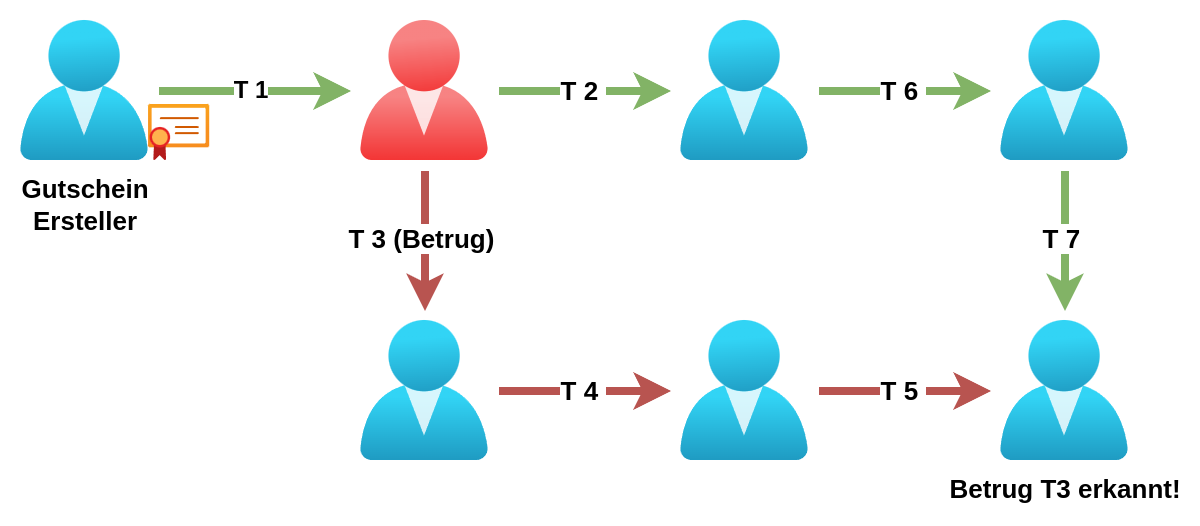

The diagram above was exported from draw.io. Its source (the exported page's mxGraphModel, read from the mxfile embedded in the PNG):
<mxGraphModel dx="478" dy="318" grid="1" gridSize="10" guides="1" tooltips="1" connect="1" arrows="1" fold="1" page="1" pageScale="1" pageWidth="1169" pageHeight="827" math="0" shadow="0">
  <root>
    <mxCell id="0" />
    <mxCell id="1" parent="0" />
    <mxCell id="8--HhbSZYtI3ddgJnD71-23" style="edgeStyle=none;rounded=0;orthogonalLoop=1;jettySize=auto;html=1;sourcePerimeterSpacing=5;endArrow=classic;endFill=1;targetPerimeterSpacing=5;startArrow=none;startFill=0;strokeWidth=4;fillColor=#d5e8d4;strokeColor=#82b366;" parent="1" source="W0xqIHwrMlYqFA7ODgHm-1" edge="1">
      <mxGeometry relative="1" as="geometry">
        <mxPoint x="405" y="115" as="targetPoint" />
      </mxGeometry>
    </mxCell>
    <mxCell id="W0xqIHwrMlYqFA7ODgHm-6" value="&lt;font style=&quot;font-size: 12px;&quot;&gt;&lt;b&gt;T 1&lt;/b&gt;&lt;/font&gt;" style="edgeLabel;html=1;align=center;verticalAlign=middle;resizable=0;points=[];" parent="8--HhbSZYtI3ddgJnD71-23" vertex="1" connectable="0">
      <mxGeometry x="-0.0435" relative="1" as="geometry">
        <mxPoint as="offset" />
      </mxGeometry>
    </mxCell>
    <mxCell id="W0xqIHwrMlYqFA7ODgHm-1" value="&lt;b&gt;&lt;font style=&quot;font-size: 13px;&quot;&gt;Gutschein&lt;br&gt;Ersteller&lt;/font&gt;&lt;/b&gt;" style="image;aspect=fixed;html=1;points=[];align=center;fontSize=12;image=img/lib/azure2/identity/Users.svg;fillOpacity=100;" parent="1" vertex="1">
      <mxGeometry x="240" y="80" width="64" height="70" as="geometry" />
    </mxCell>
    <mxCell id="W0xqIHwrMlYqFA7ODgHm-7" value="" style="image;aspect=fixed;html=1;points=[];align=center;fontSize=12;image=img/lib/azure2/identity/Users.svg;fillOpacity=100;" parent="1" vertex="1">
      <mxGeometry x="570" y="80" width="64" height="70" as="geometry" />
    </mxCell>
    <mxCell id="W0xqIHwrMlYqFA7ODgHm-11" style="edgeStyle=none;rounded=0;orthogonalLoop=1;jettySize=auto;html=1;sourcePerimeterSpacing=5;endArrow=classic;endFill=1;targetPerimeterSpacing=5;startArrow=none;startFill=0;strokeWidth=4;fillColor=#d5e8d4;strokeColor=#82b366;" parent="1" target="W0xqIHwrMlYqFA7ODgHm-7" edge="1">
      <mxGeometry relative="1" as="geometry">
        <mxPoint x="479" y="115" as="sourcePoint" />
        <mxPoint x="596" y="360" as="targetPoint" />
      </mxGeometry>
    </mxCell>
    <mxCell id="W0xqIHwrMlYqFA7ODgHm-24" value="&lt;font size=&quot;1&quot; style=&quot;&quot;&gt;&lt;b style=&quot;font-size: 13px;&quot;&gt;T 2&amp;nbsp;&lt;/b&gt;&lt;/font&gt;" style="edgeLabel;html=1;align=center;verticalAlign=middle;resizable=0;points=[];" parent="W0xqIHwrMlYqFA7ODgHm-11" vertex="1" connectable="0">
      <mxGeometry x="-0.0423" relative="1" as="geometry">
        <mxPoint as="offset" />
      </mxGeometry>
    </mxCell>
    <mxCell id="W0xqIHwrMlYqFA7ODgHm-13" value="" style="image;aspect=fixed;html=1;points=[];align=center;fontSize=12;image=img/lib/azure2/identity/Users.svg;fillOpacity=100;" parent="1" vertex="1">
      <mxGeometry x="570" y="230" width="64" height="70" as="geometry" />
    </mxCell>
    <mxCell id="W0xqIHwrMlYqFA7ODgHm-15" value="&lt;b&gt;&lt;font style=&quot;font-size: 13px;&quot;&gt;Betrug T3 erkannt!&lt;/font&gt;&lt;/b&gt;" style="image;aspect=fixed;html=1;points=[];align=center;fontSize=12;image=img/lib/azure2/identity/Users.svg;fillOpacity=100;" parent="1" vertex="1">
      <mxGeometry x="730" y="230" width="64" height="70" as="geometry" />
    </mxCell>
    <mxCell id="W0xqIHwrMlYqFA7ODgHm-33" value="" style="image;aspect=fixed;html=1;points=[];align=center;fontSize=12;image=img/lib/azure2/app_services/App_Service_Certificates.svg;" parent="1" vertex="1">
      <mxGeometry x="304" y="122" width="30.63" height="28" as="geometry" />
    </mxCell>
    <mxCell id="Au2JnG_nZNp0HyXFQwV6-2" value="" style="shape=image;aspect=fixed;image=data:image/png,(base64 omitted: 12868 chars);fontStyle=1" parent="1" vertex="1">
      <mxGeometry x="410" y="80" width="64" height="70" as="geometry" />
    </mxCell>
    <mxCell id="Au2JnG_nZNp0HyXFQwV6-4" value="" style="image;aspect=fixed;html=1;points=[];align=center;fontSize=12;image=img/lib/azure2/identity/Users.svg;fillOpacity=100;" parent="1" vertex="1">
      <mxGeometry x="410" y="230" width="64" height="70" as="geometry" />
    </mxCell>
    <mxCell id="Au2JnG_nZNp0HyXFQwV6-5" style="edgeStyle=none;rounded=0;orthogonalLoop=1;jettySize=auto;html=1;sourcePerimeterSpacing=5;endArrow=classic;endFill=1;targetPerimeterSpacing=5;startArrow=none;startFill=0;strokeWidth=4;fillColor=#f8cecc;strokeColor=#b85450;" parent="1" target="Au2JnG_nZNp0HyXFQwV6-4" edge="1">
      <mxGeometry relative="1" as="geometry">
        <mxPoint x="442" y="155" as="sourcePoint" />
        <mxPoint x="605" y="125" as="targetPoint" />
      </mxGeometry>
    </mxCell>
    <mxCell id="Au2JnG_nZNp0HyXFQwV6-6" value="&lt;font size=&quot;1&quot; style=&quot;&quot;&gt;&lt;b style=&quot;font-size: 13px;&quot;&gt;T 3 (Betrug)&amp;nbsp;&lt;/b&gt;&lt;/font&gt;" style="edgeLabel;html=1;align=center;verticalAlign=middle;resizable=0;points=[];" parent="Au2JnG_nZNp0HyXFQwV6-5" vertex="1" connectable="0">
      <mxGeometry x="-0.0423" relative="1" as="geometry">
        <mxPoint as="offset" />
      </mxGeometry>
    </mxCell>
    <mxCell id="Au2JnG_nZNp0HyXFQwV6-7" style="edgeStyle=none;rounded=0;orthogonalLoop=1;jettySize=auto;html=1;sourcePerimeterSpacing=5;endArrow=classic;endFill=1;targetPerimeterSpacing=5;startArrow=none;startFill=0;strokeWidth=4;fillColor=#f8cecc;strokeColor=#b85450;" parent="1" source="Au2JnG_nZNp0HyXFQwV6-4" target="W0xqIHwrMlYqFA7ODgHm-13" edge="1">
      <mxGeometry relative="1" as="geometry">
        <mxPoint x="452" y="165" as="sourcePoint" />
        <mxPoint x="452" y="235" as="targetPoint" />
      </mxGeometry>
    </mxCell>
    <mxCell id="Au2JnG_nZNp0HyXFQwV6-8" value="&lt;font size=&quot;1&quot; style=&quot;&quot;&gt;&lt;b style=&quot;font-size: 13px;&quot;&gt;T 4&amp;nbsp;&lt;/b&gt;&lt;/font&gt;" style="edgeLabel;html=1;align=center;verticalAlign=middle;resizable=0;points=[];" parent="Au2JnG_nZNp0HyXFQwV6-7" vertex="1" connectable="0">
      <mxGeometry x="-0.0423" relative="1" as="geometry">
        <mxPoint as="offset" />
      </mxGeometry>
    </mxCell>
    <mxCell id="Au2JnG_nZNp0HyXFQwV6-9" style="edgeStyle=none;rounded=0;orthogonalLoop=1;jettySize=auto;html=1;sourcePerimeterSpacing=5;endArrow=classic;endFill=1;targetPerimeterSpacing=5;startArrow=none;startFill=0;strokeWidth=4;fillColor=#f8cecc;strokeColor=#b85450;" parent="1" source="W0xqIHwrMlYqFA7ODgHm-13" target="W0xqIHwrMlYqFA7ODgHm-15" edge="1">
      <mxGeometry relative="1" as="geometry">
        <mxPoint x="489" y="275" as="sourcePoint" />
        <mxPoint x="575" y="275" as="targetPoint" />
      </mxGeometry>
    </mxCell>
    <mxCell id="Au2JnG_nZNp0HyXFQwV6-10" value="&lt;font size=&quot;1&quot; style=&quot;&quot;&gt;&lt;b style=&quot;font-size: 13px;&quot;&gt;T 5&amp;nbsp;&lt;/b&gt;&lt;/font&gt;" style="edgeLabel;html=1;align=center;verticalAlign=middle;resizable=0;points=[];" parent="Au2JnG_nZNp0HyXFQwV6-9" vertex="1" connectable="0">
      <mxGeometry x="-0.0423" relative="1" as="geometry">
        <mxPoint as="offset" />
      </mxGeometry>
    </mxCell>
    <mxCell id="Au2JnG_nZNp0HyXFQwV6-11" value="" style="image;aspect=fixed;html=1;points=[];align=center;fontSize=12;image=img/lib/azure2/identity/Users.svg;fillOpacity=100;" parent="1" vertex="1">
      <mxGeometry x="730" y="80" width="64" height="70" as="geometry" />
    </mxCell>
    <mxCell id="Au2JnG_nZNp0HyXFQwV6-12" style="edgeStyle=none;rounded=0;orthogonalLoop=1;jettySize=auto;html=1;sourcePerimeterSpacing=5;endArrow=classic;endFill=1;targetPerimeterSpacing=5;startArrow=none;startFill=0;strokeWidth=4;fillColor=#d5e8d4;strokeColor=#82b366;" parent="1" source="W0xqIHwrMlYqFA7ODgHm-7" target="Au2JnG_nZNp0HyXFQwV6-11" edge="1">
      <mxGeometry relative="1" as="geometry">
        <mxPoint x="602" y="180" as="sourcePoint" />
        <mxPoint x="575" y="125" as="targetPoint" />
      </mxGeometry>
    </mxCell>
    <mxCell id="Au2JnG_nZNp0HyXFQwV6-13" value="&lt;font size=&quot;1&quot; style=&quot;&quot;&gt;&lt;b style=&quot;font-size: 13px;&quot;&gt;T 6&amp;nbsp;&lt;/b&gt;&lt;/font&gt;" style="edgeLabel;html=1;align=center;verticalAlign=middle;resizable=0;points=[];" parent="Au2JnG_nZNp0HyXFQwV6-12" vertex="1" connectable="0">
      <mxGeometry x="-0.0423" relative="1" as="geometry">
        <mxPoint as="offset" />
      </mxGeometry>
    </mxCell>
    <mxCell id="Au2JnG_nZNp0HyXFQwV6-15" style="edgeStyle=none;rounded=0;orthogonalLoop=1;jettySize=auto;html=1;sourcePerimeterSpacing=5;endArrow=classic;endFill=1;targetPerimeterSpacing=5;startArrow=none;startFill=0;strokeWidth=4;fillColor=#d5e8d4;strokeColor=#82b366;" parent="1" source="Au2JnG_nZNp0HyXFQwV6-11" target="W0xqIHwrMlYqFA7ODgHm-15" edge="1">
      <mxGeometry relative="1" as="geometry">
        <mxPoint x="649" y="125" as="sourcePoint" />
        <mxPoint x="735" y="125" as="targetPoint" />
      </mxGeometry>
    </mxCell>
    <mxCell id="Au2JnG_nZNp0HyXFQwV6-16" value="&lt;font size=&quot;1&quot; style=&quot;&quot;&gt;&lt;b style=&quot;font-size: 13px;&quot;&gt;T 7&amp;nbsp;&lt;/b&gt;&lt;/font&gt;" style="edgeLabel;html=1;align=center;verticalAlign=middle;resizable=0;points=[];" parent="Au2JnG_nZNp0HyXFQwV6-15" vertex="1" connectable="0">
      <mxGeometry x="-0.0423" relative="1" as="geometry">
        <mxPoint as="offset" />
      </mxGeometry>
    </mxCell>
  </root>
</mxGraphModel>